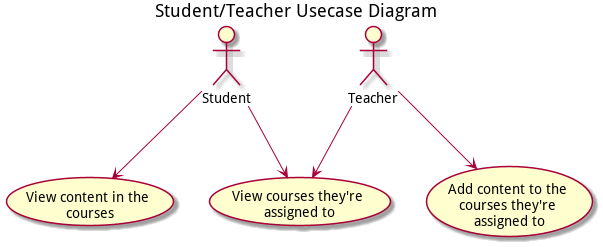

The diagram above was rendered by PlantUML. Its source (embedded in the PNG):
@startuml
skinparam WrapWidth 150
title Student/Teacher Usecase Diagram
:Student: as s
:Teacher: as t
t --> (View courses they're assigned to)
t --> (Add content to the courses they're assigned to)
s --> (View courses they're assigned to)
s --> (View content in the courses)

'Teachers can view courses they're assigned to
'Teachers can add content to courses they're assigned to
'Students can view courses they're assigned to
'Students can view content in the courses
@enduml